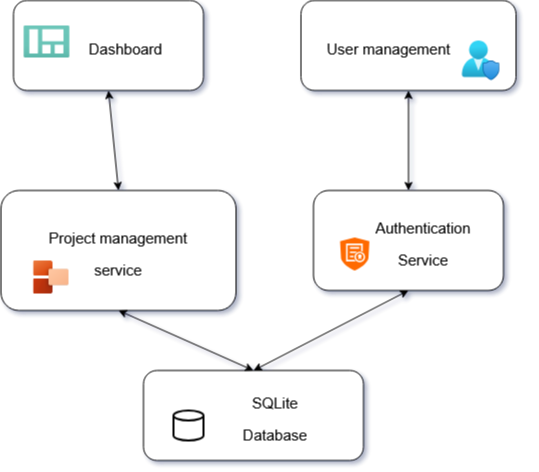

The diagram above was exported from draw.io. Its source (the exported page's mxGraphModel, read from the mxfile embedded in the PNG):
<mxGraphModel dx="1426" dy="751" grid="1" gridSize="10" guides="1" tooltips="1" connect="1" arrows="1" fold="1" page="1" pageScale="1" pageWidth="850" pageHeight="1100" background="light-dark(#FFFFFF,#FFFFFF)" math="0" shadow="1">
  <root>
    <mxCell id="0" />
    <mxCell id="1" parent="0" />
    <mxCell id="_1B1gMNHYcnUQndykid_-6" value="" style="group" vertex="1" connectable="0" parent="1">
      <mxGeometry x="130" y="70" width="190" height="90" as="geometry" />
    </mxCell>
    <mxCell id="_1B1gMNHYcnUQndykid_-1" value="" style="rounded=1;whiteSpace=wrap;html=1;fillColor=light-dark(#FFFFFF,#FFFF99);movable=1;resizable=1;rotatable=1;deletable=1;editable=1;locked=0;connectable=1;" vertex="1" parent="_1B1gMNHYcnUQndykid_-6">
      <mxGeometry width="190" height="90" as="geometry" />
    </mxCell>
    <mxCell id="_1B1gMNHYcnUQndykid_-2" value="&lt;font style=&quot;font-size: 15px;&quot;&gt;Dashboard&lt;/font&gt;" style="text;html=1;align=center;verticalAlign=middle;whiteSpace=wrap;rounded=0;fontColor=light-dark(#000000,#000000);fontSize=27;movable=1;resizable=1;rotatable=1;deletable=1;editable=1;locked=0;connectable=1;" vertex="1" parent="_1B1gMNHYcnUQndykid_-6">
      <mxGeometry x="40" y="14.461428571428574" width="145.13888888888889" height="61.07142857142858" as="geometry" />
    </mxCell>
    <mxCell id="_1B1gMNHYcnUQndykid_-27" value="" style="image;aspect=fixed;html=1;points=[];align=center;fontSize=12;image=img/lib/azure2/general/Dashboard.svg;" vertex="1" parent="_1B1gMNHYcnUQndykid_-6">
      <mxGeometry x="10" y="25" width="46.67" height="32.94" as="geometry" />
    </mxCell>
    <mxCell id="_1B1gMNHYcnUQndykid_-7" value="" style="group" vertex="1" connectable="0" parent="1">
      <mxGeometry x="417.5" y="70" width="215" height="90" as="geometry" />
    </mxCell>
    <mxCell id="_1B1gMNHYcnUQndykid_-8" value="" style="rounded=1;whiteSpace=wrap;html=1;fillColor=light-dark(#FFFFFF,#FFFF99);movable=1;resizable=1;rotatable=1;deletable=1;editable=1;locked=0;connectable=1;" vertex="1" parent="_1B1gMNHYcnUQndykid_-7">
      <mxGeometry width="215" height="90" as="geometry" />
    </mxCell>
    <mxCell id="_1B1gMNHYcnUQndykid_-9" value="&lt;font style=&quot;font-size: 15px;&quot;&gt;User management&lt;/font&gt;" style="text;html=1;align=center;verticalAlign=middle;whiteSpace=wrap;rounded=0;fontColor=light-dark(#000000,#000000);fontSize=27;movable=1;resizable=1;rotatable=1;deletable=1;editable=1;locked=0;connectable=1;" vertex="1" parent="_1B1gMNHYcnUQndykid_-7">
      <mxGeometry x="7.494999999999999" y="16.071428571428573" width="161.25" height="57.85714285714286" as="geometry" />
    </mxCell>
    <mxCell id="_1B1gMNHYcnUQndykid_-28" value="" style="image;aspect=fixed;html=1;points=[];align=center;fontSize=12;image=img/lib/azure2/management_governance/User_Privacy.svg;" vertex="1" parent="_1B1gMNHYcnUQndykid_-7">
      <mxGeometry x="161.26" y="40" width="37.65" height="40" as="geometry" />
    </mxCell>
    <mxCell id="_1B1gMNHYcnUQndykid_-13" value="" style="group" vertex="1" connectable="0" parent="1">
      <mxGeometry x="117.5" y="260" width="235" height="120" as="geometry" />
    </mxCell>
    <mxCell id="_1B1gMNHYcnUQndykid_-10" value="" style="rounded=1;whiteSpace=wrap;html=1;fillColor=light-dark(#FFFFFF,#007FFF);" vertex="1" parent="_1B1gMNHYcnUQndykid_-13">
      <mxGeometry width="235" height="120" as="geometry" />
    </mxCell>
    <mxCell id="_1B1gMNHYcnUQndykid_-12" value="&lt;font style=&quot;font-size: 15px;&quot;&gt;Project management service&lt;/font&gt;" style="text;html=1;align=center;verticalAlign=middle;whiteSpace=wrap;rounded=0;fontColor=light-dark(#000000,#000000);fontSize=27;movable=1;resizable=1;rotatable=1;deletable=1;editable=1;locked=0;connectable=1;" vertex="1" parent="_1B1gMNHYcnUQndykid_-13">
      <mxGeometry x="32.4628947368421" y="31.5" width="170.06578947368422" height="57" as="geometry" />
    </mxCell>
    <mxCell id="_1B1gMNHYcnUQndykid_-25" value="" style="image;aspect=fixed;html=1;points=[];align=center;fontSize=12;image=img/lib/dynamics365/ProjectServiceAutomation.svg;" vertex="1" parent="_1B1gMNHYcnUQndykid_-13">
      <mxGeometry x="32.46" y="70" width="36.02" height="33.63" as="geometry" />
    </mxCell>
    <mxCell id="_1B1gMNHYcnUQndykid_-14" value="" style="group" vertex="1" connectable="0" parent="1">
      <mxGeometry x="435" y="260" width="210" height="110" as="geometry" />
    </mxCell>
    <mxCell id="_1B1gMNHYcnUQndykid_-15" value="" style="rounded=1;whiteSpace=wrap;html=1;fillColor=light-dark(#FFFFFF,#007FFF);" vertex="1" parent="_1B1gMNHYcnUQndykid_-14">
      <mxGeometry x="-5" width="190" height="100" as="geometry" />
    </mxCell>
    <mxCell id="_1B1gMNHYcnUQndykid_-16" value="&lt;font style=&quot;font-size: 15px;&quot;&gt;Authentication Service&lt;/font&gt;" style="text;html=1;align=center;verticalAlign=middle;whiteSpace=wrap;rounded=0;fontColor=light-dark(#000000,#000000);fontSize=27;movable=1;resizable=1;rotatable=1;deletable=1;editable=1;locked=0;connectable=1;" vertex="1" parent="_1B1gMNHYcnUQndykid_-14">
      <mxGeometry x="48.13" y="23.13" width="113.75" height="53.75" as="geometry" />
    </mxCell>
    <mxCell id="_1B1gMNHYcnUQndykid_-24" value="" style="points=[];aspect=fixed;html=1;align=center;shadow=0;dashed=0;fillColor=#FF6A00;strokeColor=none;shape=mxgraph.alibaba_cloud.cas_ssl_central_authentication_service;" vertex="1" parent="_1B1gMNHYcnUQndykid_-14">
      <mxGeometry x="21.59" y="46.88" width="29.3" height="33.12" as="geometry" />
    </mxCell>
    <mxCell id="_1B1gMNHYcnUQndykid_-21" value="" style="group" vertex="1" connectable="0" parent="1">
      <mxGeometry x="260" y="440" width="220" height="90" as="geometry" />
    </mxCell>
    <mxCell id="_1B1gMNHYcnUQndykid_-18" value="" style="rounded=1;whiteSpace=wrap;html=1;fillColor=light-dark(#FFFFFF,#66FF66);" vertex="1" parent="_1B1gMNHYcnUQndykid_-21">
      <mxGeometry width="220" height="90" as="geometry" />
    </mxCell>
    <mxCell id="_1B1gMNHYcnUQndykid_-19" value="&lt;font style=&quot;font-size: 15px;&quot;&gt;SQLite&lt;br&gt;Database&lt;/font&gt;" style="text;html=1;align=center;verticalAlign=middle;whiteSpace=wrap;rounded=0;fontColor=light-dark(#000000,#000000);fontSize=27;movable=1;resizable=1;rotatable=1;deletable=1;editable=1;locked=0;connectable=1;" vertex="1" parent="_1B1gMNHYcnUQndykid_-21">
      <mxGeometry x="70" y="10.629999999999995" width="123.75" height="68.75" as="geometry" />
    </mxCell>
    <mxCell id="_1B1gMNHYcnUQndykid_-23" value="" style="strokeWidth=2;html=1;shape=mxgraph.flowchart.database;whiteSpace=wrap;fillColor=light-dark(#FFFFFF,#FFFFFF);strokeColor=light-dark(#000000,#000000);" vertex="1" parent="_1B1gMNHYcnUQndykid_-21">
      <mxGeometry x="30" y="40" width="30" height="30" as="geometry" />
    </mxCell>
    <mxCell id="_1B1gMNHYcnUQndykid_-31" value="" style="endArrow=classic;startArrow=classic;html=1;rounded=0;entryX=0.5;entryY=1;entryDx=0;entryDy=0;exitX=0.5;exitY=0;exitDx=0;exitDy=0;strokeColor=light-dark(#000000,#FF0000);" edge="1" parent="1" source="_1B1gMNHYcnUQndykid_-10" target="_1B1gMNHYcnUQndykid_-1">
      <mxGeometry width="50" height="50" relative="1" as="geometry">
        <mxPoint x="300" y="370" as="sourcePoint" />
        <mxPoint x="350" y="320" as="targetPoint" />
      </mxGeometry>
    </mxCell>
    <mxCell id="_1B1gMNHYcnUQndykid_-32" value="" style="endArrow=classic;startArrow=classic;html=1;rounded=0;entryX=0.5;entryY=1;entryDx=0;entryDy=0;exitX=0.5;exitY=0;exitDx=0;exitDy=0;strokeColor=light-dark(#000000,#FF0000);" edge="1" parent="1" source="_1B1gMNHYcnUQndykid_-15" target="_1B1gMNHYcnUQndykid_-8">
      <mxGeometry width="50" height="50" relative="1" as="geometry">
        <mxPoint x="530" y="240" as="sourcePoint" />
        <mxPoint x="530" y="180" as="targetPoint" />
      </mxGeometry>
    </mxCell>
    <mxCell id="_1B1gMNHYcnUQndykid_-33" value="" style="endArrow=classic;startArrow=classic;html=1;rounded=0;entryX=0.5;entryY=1;entryDx=0;entryDy=0;strokeColor=light-dark(#000000,#FF0000);exitX=0.5;exitY=0;exitDx=0;exitDy=0;" edge="1" parent="1" source="_1B1gMNHYcnUQndykid_-18" target="_1B1gMNHYcnUQndykid_-10">
      <mxGeometry width="50" height="50" relative="1" as="geometry">
        <mxPoint x="370" y="420" as="sourcePoint" />
        <mxPoint x="320" y="270" as="targetPoint" />
      </mxGeometry>
    </mxCell>
    <mxCell id="_1B1gMNHYcnUQndykid_-35" value="" style="endArrow=classic;startArrow=classic;html=1;rounded=0;entryX=0.5;entryY=1;entryDx=0;entryDy=0;strokeColor=light-dark(#000000,#FF0000);exitX=0.5;exitY=0;exitDx=0;exitDy=0;" edge="1" parent="1" source="_1B1gMNHYcnUQndykid_-18" target="_1B1gMNHYcnUQndykid_-15">
      <mxGeometry width="50" height="50" relative="1" as="geometry">
        <mxPoint x="370" y="420" as="sourcePoint" />
        <mxPoint x="90" y="400" as="targetPoint" />
      </mxGeometry>
    </mxCell>
  </root>
</mxGraphModel>